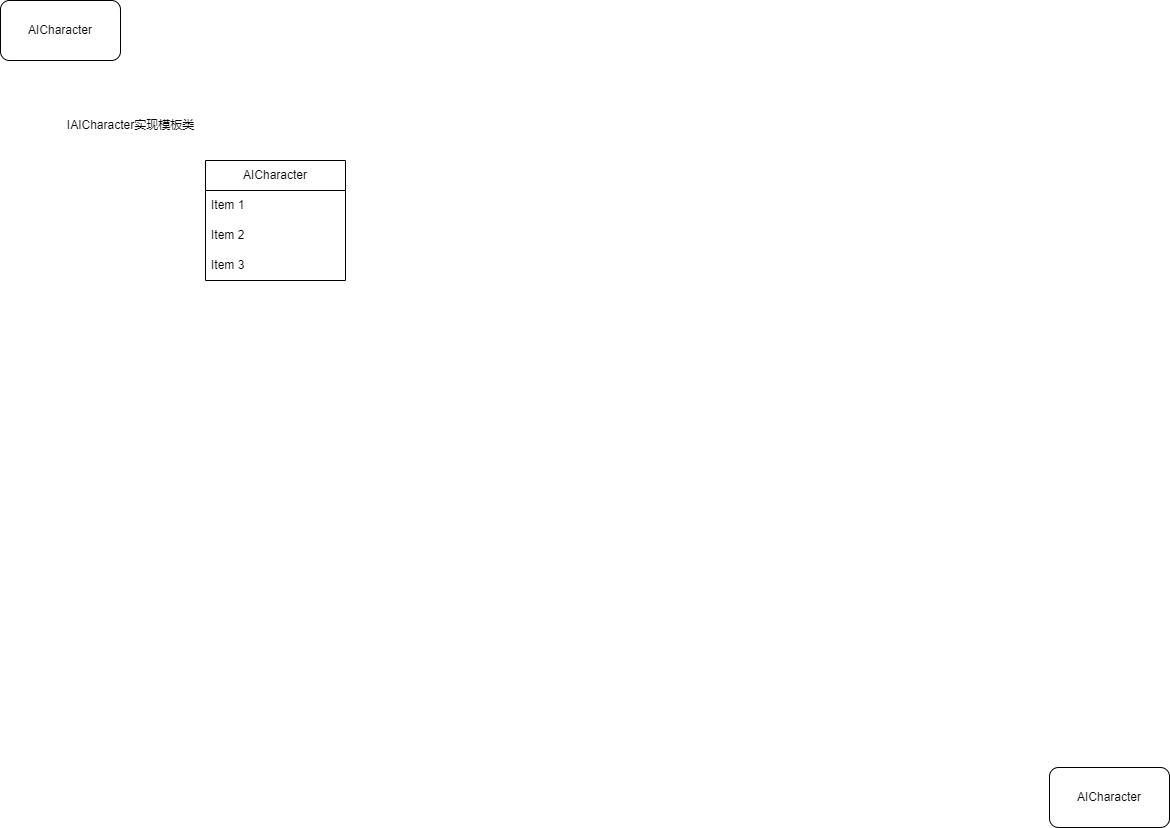

The diagram above was exported from draw.io. Its source (the exported page's mxGraphModel, read from the mxfile embedded in the PNG):
<mxGraphModel dx="649" dy="611" grid="1" gridSize="10" guides="1" tooltips="1" connect="1" arrows="1" fold="1" page="1" pageScale="1" pageWidth="1169" pageHeight="827" math="0" shadow="0">
  <root>
    <mxCell id="0" />
    <mxCell id="1" parent="0" />
    <mxCell id="2" value="AICharacter" style="rounded=1;whiteSpace=wrap;html=1;" vertex="1" parent="1">
      <mxGeometry width="120" height="60" as="geometry" />
    </mxCell>
    <mxCell id="3" value="AICharacter" style="rounded=1;whiteSpace=wrap;html=1;" vertex="1" parent="1">
      <mxGeometry x="1049" y="767" width="120" height="60" as="geometry" />
    </mxCell>
    <mxCell id="4" value="IAICharacter实现模板类" style="text;html=1;align=center;verticalAlign=middle;resizable=0;points=[];autosize=1;strokeColor=none;fillColor=none;" vertex="1" parent="1">
      <mxGeometry x="55" y="110" width="150" height="30" as="geometry" />
    </mxCell>
    <mxCell id="5" value="AICharacter" style="swimlane;fontStyle=0;childLayout=stackLayout;horizontal=1;startSize=30;horizontalStack=0;resizeParent=1;resizeParentMax=0;resizeLast=0;collapsible=1;marginBottom=0;whiteSpace=wrap;html=1;" vertex="1" parent="1">
      <mxGeometry x="205" y="160" width="140" height="120" as="geometry" />
    </mxCell>
    <mxCell id="6" value="Item 1" style="text;strokeColor=none;fillColor=none;align=left;verticalAlign=middle;spacingLeft=4;spacingRight=4;overflow=hidden;points=[[0,0.5],[1,0.5]];portConstraint=eastwest;rotatable=0;whiteSpace=wrap;html=1;" vertex="1" parent="5">
      <mxGeometry y="30" width="140" height="30" as="geometry" />
    </mxCell>
    <mxCell id="7" value="Item 2" style="text;strokeColor=none;fillColor=none;align=left;verticalAlign=middle;spacingLeft=4;spacingRight=4;overflow=hidden;points=[[0,0.5],[1,0.5]];portConstraint=eastwest;rotatable=0;whiteSpace=wrap;html=1;" vertex="1" parent="5">
      <mxGeometry y="60" width="140" height="30" as="geometry" />
    </mxCell>
    <mxCell id="8" value="Item 3" style="text;strokeColor=none;fillColor=none;align=left;verticalAlign=middle;spacingLeft=4;spacingRight=4;overflow=hidden;points=[[0,0.5],[1,0.5]];portConstraint=eastwest;rotatable=0;whiteSpace=wrap;html=1;" vertex="1" parent="5">
      <mxGeometry y="90" width="140" height="30" as="geometry" />
    </mxCell>
  </root>
</mxGraphModel>